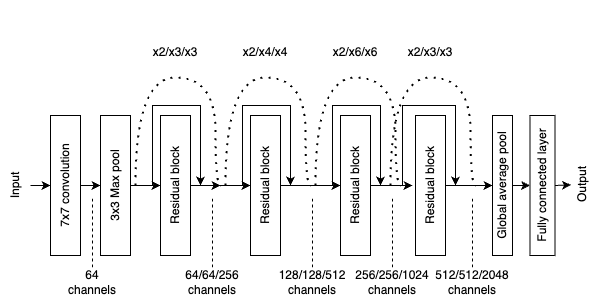

The diagram above was exported from draw.io. Its source (the exported page's mxGraphModel, read from the mxfile embedded in the PNG):
<mxGraphModel dx="803" dy="761" grid="1" gridSize="10" guides="1" tooltips="1" connect="1" arrows="1" fold="1" page="1" pageScale="1" pageWidth="827" pageHeight="1169" math="0" shadow="0">
  <root>
    <mxCell id="0" />
    <mxCell id="1" parent="0" />
    <mxCell id="wDuGsLjwL0h-rNrCuN9m-72" value="" style="group;direction=west;rotation=-90;" vertex="1" connectable="0" parent="1">
      <mxGeometry x="150" y="10" width="255" height="540" as="geometry" />
    </mxCell>
    <mxCell id="wDuGsLjwL0h-rNrCuN9m-4" style="edgeStyle=orthogonalEdgeStyle;rounded=0;orthogonalLoop=1;jettySize=auto;html=1;exitX=0.5;exitY=1;exitDx=0;exitDy=0;entryX=0.5;entryY=0;entryDx=0;entryDy=0;" edge="1" parent="wDuGsLjwL0h-rNrCuN9m-72" source="wDuGsLjwL0h-rNrCuN9m-1" target="wDuGsLjwL0h-rNrCuN9m-3">
      <mxGeometry relative="1" as="geometry" />
    </mxCell>
    <mxCell id="wDuGsLjwL0h-rNrCuN9m-1" value="7x7 convolution" style="rounded=0;whiteSpace=wrap;html=1;direction=east;rotation=-90;" vertex="1" parent="wDuGsLjwL0h-rNrCuN9m-72">
      <mxGeometry x="-147" y="313" width="140" height="30" as="geometry" />
    </mxCell>
    <mxCell id="wDuGsLjwL0h-rNrCuN9m-7" style="edgeStyle=orthogonalEdgeStyle;rounded=0;orthogonalLoop=1;jettySize=auto;html=1;exitX=0.5;exitY=1;exitDx=0;exitDy=0;entryX=0.5;entryY=0;entryDx=0;entryDy=0;" edge="1" parent="wDuGsLjwL0h-rNrCuN9m-72" source="wDuGsLjwL0h-rNrCuN9m-3" target="wDuGsLjwL0h-rNrCuN9m-6">
      <mxGeometry relative="1" as="geometry" />
    </mxCell>
    <mxCell id="wDuGsLjwL0h-rNrCuN9m-3" value="3x3 Max pool" style="rounded=0;whiteSpace=wrap;html=1;direction=east;rotation=-90;" vertex="1" parent="wDuGsLjwL0h-rNrCuN9m-72">
      <mxGeometry x="-97" y="313" width="140" height="30" as="geometry" />
    </mxCell>
    <mxCell id="wDuGsLjwL0h-rNrCuN9m-10" style="edgeStyle=orthogonalEdgeStyle;rounded=0;orthogonalLoop=1;jettySize=auto;html=1;exitX=0.5;exitY=1;exitDx=0;exitDy=0;entryX=0.5;entryY=1;entryDx=0;entryDy=0;" edge="1" parent="wDuGsLjwL0h-rNrCuN9m-72" source="wDuGsLjwL0h-rNrCuN9m-6">
      <mxGeometry relative="1" as="geometry">
        <mxPoint x="78" y="328" as="targetPoint" />
      </mxGeometry>
    </mxCell>
    <mxCell id="wDuGsLjwL0h-rNrCuN9m-6" value="Residual block" style="rounded=0;whiteSpace=wrap;html=1;direction=east;rotation=-90;" vertex="1" parent="wDuGsLjwL0h-rNrCuN9m-72">
      <mxGeometry x="-37" y="313" width="140" height="30" as="geometry" />
    </mxCell>
    <mxCell id="wDuGsLjwL0h-rNrCuN9m-14" style="edgeStyle=orthogonalEdgeStyle;rounded=0;orthogonalLoop=1;jettySize=auto;html=1;exitX=0.5;exitY=1;exitDx=0;exitDy=0;entryX=0.5;entryY=0;entryDx=0;entryDy=0;" edge="1" parent="wDuGsLjwL0h-rNrCuN9m-72" source="wDuGsLjwL0h-rNrCuN9m-11" target="wDuGsLjwL0h-rNrCuN9m-1">
      <mxGeometry relative="1" as="geometry" />
    </mxCell>
    <mxCell id="wDuGsLjwL0h-rNrCuN9m-11" value="Input" style="text;html=1;align=center;verticalAlign=middle;whiteSpace=wrap;rounded=0;direction=east;rotation=-90;" vertex="1" parent="wDuGsLjwL0h-rNrCuN9m-72">
      <mxGeometry x="-157" y="313" width="60" height="30" as="geometry" />
    </mxCell>
    <mxCell id="wDuGsLjwL0h-rNrCuN9m-18" value="" style="endArrow=classic;html=1;rounded=0;edgeStyle=orthogonalEdgeStyle;" edge="1" parent="wDuGsLjwL0h-rNrCuN9m-72">
      <mxGeometry width="50" height="50" relative="1" as="geometry">
        <mxPoint x="-2" y="328" as="sourcePoint" />
        <mxPoint x="58" y="328" as="targetPoint" />
        <Array as="points">
          <mxPoint x="10" y="328" />
          <mxPoint x="10" y="248" />
          <mxPoint x="58" y="248" />
        </Array>
      </mxGeometry>
    </mxCell>
    <mxCell id="wDuGsLjwL0h-rNrCuN9m-19" value="" style="endArrow=none;dashed=1;html=1;dashPattern=1 3;strokeWidth=2;rounded=0;edgeStyle=orthogonalEdgeStyle;curved=1;" edge="1" parent="wDuGsLjwL0h-rNrCuN9m-72">
      <mxGeometry width="50" height="50" relative="1" as="geometry">
        <mxPoint x="-7" y="328" as="sourcePoint" />
        <mxPoint x="78" y="328" as="targetPoint" />
        <Array as="points">
          <mxPoint x="-7" y="220" />
          <mxPoint x="73" y="220" />
          <mxPoint x="73" y="328" />
        </Array>
      </mxGeometry>
    </mxCell>
    <mxCell id="wDuGsLjwL0h-rNrCuN9m-20" value="x2/x3/x3" style="text;html=1;align=center;verticalAlign=middle;whiteSpace=wrap;rounded=0;rotation=0;direction=east;" vertex="1" parent="wDuGsLjwL0h-rNrCuN9m-72">
      <mxGeometry x="3" y="180" width="60" height="30" as="geometry" />
    </mxCell>
    <mxCell id="wDuGsLjwL0h-rNrCuN9m-34" style="edgeStyle=orthogonalEdgeStyle;rounded=0;orthogonalLoop=1;jettySize=auto;html=1;exitX=0.5;exitY=0;exitDx=0;exitDy=0;entryX=0.5;entryY=0;entryDx=0;entryDy=0;" edge="1" target="wDuGsLjwL0h-rNrCuN9m-36" parent="wDuGsLjwL0h-rNrCuN9m-72">
      <mxGeometry relative="1" as="geometry">
        <mxPoint x="78" y="328" as="sourcePoint" />
      </mxGeometry>
    </mxCell>
    <mxCell id="wDuGsLjwL0h-rNrCuN9m-36" value="Residual block" style="rounded=0;whiteSpace=wrap;html=1;direction=east;rotation=-90;" vertex="1" parent="wDuGsLjwL0h-rNrCuN9m-72">
      <mxGeometry x="53" y="313" width="140" height="30" as="geometry" />
    </mxCell>
    <mxCell id="wDuGsLjwL0h-rNrCuN9m-37" value="" style="endArrow=classic;html=1;rounded=0;edgeStyle=orthogonalEdgeStyle;" edge="1" parent="wDuGsLjwL0h-rNrCuN9m-72">
      <mxGeometry width="50" height="50" relative="1" as="geometry">
        <mxPoint x="88" y="328" as="sourcePoint" />
        <mxPoint x="148" y="328" as="targetPoint" />
        <Array as="points">
          <mxPoint x="100" y="328" />
          <mxPoint x="100" y="248" />
          <mxPoint x="148" y="248" />
        </Array>
      </mxGeometry>
    </mxCell>
    <mxCell id="wDuGsLjwL0h-rNrCuN9m-38" value="" style="endArrow=none;dashed=1;html=1;dashPattern=1 3;strokeWidth=2;rounded=0;edgeStyle=orthogonalEdgeStyle;curved=1;" edge="1" parent="wDuGsLjwL0h-rNrCuN9m-72">
      <mxGeometry width="50" height="50" relative="1" as="geometry">
        <mxPoint x="83" y="328" as="sourcePoint" />
        <mxPoint x="168" y="328" as="targetPoint" />
        <Array as="points">
          <mxPoint x="83" y="220" />
          <mxPoint x="163" y="220" />
          <mxPoint x="163" y="328" />
        </Array>
      </mxGeometry>
    </mxCell>
    <mxCell id="wDuGsLjwL0h-rNrCuN9m-39" value="x2/x4/x4" style="text;html=1;align=center;verticalAlign=middle;whiteSpace=wrap;rounded=0;rotation=0;direction=east;" vertex="1" parent="wDuGsLjwL0h-rNrCuN9m-72">
      <mxGeometry x="93" y="180" width="60" height="30" as="geometry" />
    </mxCell>
    <mxCell id="wDuGsLjwL0h-rNrCuN9m-40" style="edgeStyle=orthogonalEdgeStyle;rounded=0;orthogonalLoop=1;jettySize=auto;html=1;exitX=0.5;exitY=1;exitDx=0;exitDy=0;entryX=0.5;entryY=0;entryDx=0;entryDy=0;" edge="1" target="wDuGsLjwL0h-rNrCuN9m-42" parent="wDuGsLjwL0h-rNrCuN9m-72" source="wDuGsLjwL0h-rNrCuN9m-36">
      <mxGeometry relative="1" as="geometry">
        <mxPoint x="168" y="328" as="sourcePoint" />
      </mxGeometry>
    </mxCell>
    <mxCell id="wDuGsLjwL0h-rNrCuN9m-41" style="edgeStyle=orthogonalEdgeStyle;rounded=0;orthogonalLoop=1;jettySize=auto;html=1;exitX=0.5;exitY=1;exitDx=0;exitDy=0;" edge="1" source="wDuGsLjwL0h-rNrCuN9m-42" parent="wDuGsLjwL0h-rNrCuN9m-72">
      <mxGeometry relative="1" as="geometry">
        <mxPoint x="270" y="328" as="targetPoint" />
      </mxGeometry>
    </mxCell>
    <mxCell id="wDuGsLjwL0h-rNrCuN9m-42" value="Residual block" style="rounded=0;whiteSpace=wrap;html=1;direction=east;rotation=-90;" vertex="1" parent="wDuGsLjwL0h-rNrCuN9m-72">
      <mxGeometry x="143" y="313" width="140" height="30" as="geometry" />
    </mxCell>
    <mxCell id="wDuGsLjwL0h-rNrCuN9m-43" value="" style="endArrow=classic;html=1;rounded=0;edgeStyle=orthogonalEdgeStyle;" edge="1" parent="wDuGsLjwL0h-rNrCuN9m-72">
      <mxGeometry width="50" height="50" relative="1" as="geometry">
        <mxPoint x="178" y="328" as="sourcePoint" />
        <mxPoint x="238" y="328" as="targetPoint" />
        <Array as="points">
          <mxPoint x="190" y="328" />
          <mxPoint x="190" y="248" />
          <mxPoint x="238" y="248" />
        </Array>
      </mxGeometry>
    </mxCell>
    <mxCell id="wDuGsLjwL0h-rNrCuN9m-44" value="" style="endArrow=none;dashed=1;html=1;dashPattern=1 3;strokeWidth=2;rounded=0;edgeStyle=orthogonalEdgeStyle;curved=1;" edge="1" parent="wDuGsLjwL0h-rNrCuN9m-72">
      <mxGeometry width="50" height="50" relative="1" as="geometry">
        <mxPoint x="173" y="328" as="sourcePoint" />
        <mxPoint x="258" y="328" as="targetPoint" />
        <Array as="points">
          <mxPoint x="173" y="220" />
          <mxPoint x="253" y="220" />
          <mxPoint x="253" y="328" />
        </Array>
      </mxGeometry>
    </mxCell>
    <mxCell id="wDuGsLjwL0h-rNrCuN9m-45" value="x2/x6/x6" style="text;html=1;align=center;verticalAlign=middle;whiteSpace=wrap;rounded=0;rotation=0;direction=east;" vertex="1" parent="wDuGsLjwL0h-rNrCuN9m-72">
      <mxGeometry x="183" y="180" width="60" height="30" as="geometry" />
    </mxCell>
    <mxCell id="wDuGsLjwL0h-rNrCuN9m-57" style="edgeStyle=orthogonalEdgeStyle;rounded=0;orthogonalLoop=1;jettySize=auto;html=1;exitX=0.5;exitY=1;exitDx=0;exitDy=0;entryX=0.5;entryY=0;entryDx=0;entryDy=0;" edge="1" source="wDuGsLjwL0h-rNrCuN9m-58" parent="wDuGsLjwL0h-rNrCuN9m-72" target="wDuGsLjwL0h-rNrCuN9m-68">
      <mxGeometry relative="1" as="geometry">
        <mxPoint x="333" y="328" as="targetPoint" />
      </mxGeometry>
    </mxCell>
    <mxCell id="wDuGsLjwL0h-rNrCuN9m-58" value="Residual block" style="rounded=0;whiteSpace=wrap;html=1;direction=east;rotation=-90;" vertex="1" parent="wDuGsLjwL0h-rNrCuN9m-72">
      <mxGeometry x="218" y="313" width="140" height="30" as="geometry" />
    </mxCell>
    <mxCell id="wDuGsLjwL0h-rNrCuN9m-59" value="" style="endArrow=classic;html=1;rounded=0;edgeStyle=orthogonalEdgeStyle;" edge="1" parent="wDuGsLjwL0h-rNrCuN9m-72">
      <mxGeometry width="50" height="50" relative="1" as="geometry">
        <mxPoint x="253" y="328" as="sourcePoint" />
        <mxPoint x="313" y="328" as="targetPoint" />
        <Array as="points">
          <mxPoint x="260" y="328" />
          <mxPoint x="260" y="248" />
          <mxPoint x="313" y="248" />
        </Array>
      </mxGeometry>
    </mxCell>
    <mxCell id="wDuGsLjwL0h-rNrCuN9m-60" value="" style="endArrow=none;dashed=1;html=1;dashPattern=1 3;strokeWidth=2;rounded=0;edgeStyle=orthogonalEdgeStyle;curved=1;" edge="1" parent="wDuGsLjwL0h-rNrCuN9m-72">
      <mxGeometry width="50" height="50" relative="1" as="geometry">
        <mxPoint x="248" y="328" as="sourcePoint" />
        <mxPoint x="333" y="328" as="targetPoint" />
        <Array as="points">
          <mxPoint x="248" y="220" />
          <mxPoint x="328" y="220" />
          <mxPoint x="328" y="328" />
        </Array>
      </mxGeometry>
    </mxCell>
    <mxCell id="wDuGsLjwL0h-rNrCuN9m-61" value="x2/x3/x3" style="text;html=1;align=center;verticalAlign=middle;whiteSpace=wrap;rounded=0;rotation=0;direction=east;" vertex="1" parent="wDuGsLjwL0h-rNrCuN9m-72">
      <mxGeometry x="258" y="180" width="60" height="30" as="geometry" />
    </mxCell>
    <mxCell id="wDuGsLjwL0h-rNrCuN9m-68" value="Global average pool" style="rounded=0;whiteSpace=wrap;html=1;direction=east;rotation=-90;" vertex="1" parent="wDuGsLjwL0h-rNrCuN9m-72">
      <mxGeometry x="290" y="318" width="140" height="20" as="geometry" />
    </mxCell>
    <mxCell id="wDuGsLjwL0h-rNrCuN9m-75" value="" style="group" vertex="1" connectable="0" parent="1">
      <mxGeometry x="70" y="350" width="60" height="100" as="geometry" />
    </mxCell>
    <mxCell id="wDuGsLjwL0h-rNrCuN9m-73" value="" style="endArrow=none;dashed=1;html=1;rounded=0;exitX=0.5;exitY=0;exitDx=0;exitDy=0;" edge="1" parent="wDuGsLjwL0h-rNrCuN9m-75" source="wDuGsLjwL0h-rNrCuN9m-74">
      <mxGeometry width="50" height="50" relative="1" as="geometry">
        <mxPoint x="30" y="90" as="sourcePoint" />
        <mxPoint x="30" as="targetPoint" />
      </mxGeometry>
    </mxCell>
    <mxCell id="wDuGsLjwL0h-rNrCuN9m-74" value="64 channels" style="text;html=1;align=center;verticalAlign=middle;whiteSpace=wrap;rounded=0;" vertex="1" parent="wDuGsLjwL0h-rNrCuN9m-75">
      <mxGeometry y="70" width="60" height="30" as="geometry" />
    </mxCell>
    <mxCell id="wDuGsLjwL0h-rNrCuN9m-76" value="" style="group" vertex="1" connectable="0" parent="1">
      <mxGeometry x="190" y="350" width="60" height="100" as="geometry" />
    </mxCell>
    <mxCell id="wDuGsLjwL0h-rNrCuN9m-77" value="" style="endArrow=none;dashed=1;html=1;rounded=0;exitX=0.5;exitY=0;exitDx=0;exitDy=0;" edge="1" parent="wDuGsLjwL0h-rNrCuN9m-76" source="wDuGsLjwL0h-rNrCuN9m-78">
      <mxGeometry width="50" height="50" relative="1" as="geometry">
        <mxPoint x="30" y="90" as="sourcePoint" />
        <mxPoint x="30" as="targetPoint" />
      </mxGeometry>
    </mxCell>
    <mxCell id="wDuGsLjwL0h-rNrCuN9m-78" value="64/64/256 channels" style="text;html=1;align=center;verticalAlign=middle;whiteSpace=wrap;rounded=0;" vertex="1" parent="wDuGsLjwL0h-rNrCuN9m-76">
      <mxGeometry y="70" width="60" height="30" as="geometry" />
    </mxCell>
    <mxCell id="wDuGsLjwL0h-rNrCuN9m-114" value="" style="group" vertex="1" connectable="0" parent="1">
      <mxGeometry x="290" y="350" width="60" height="100" as="geometry" />
    </mxCell>
    <mxCell id="wDuGsLjwL0h-rNrCuN9m-115" value="" style="endArrow=none;dashed=1;html=1;rounded=0;exitX=0.5;exitY=0;exitDx=0;exitDy=0;" edge="1" parent="wDuGsLjwL0h-rNrCuN9m-114" source="wDuGsLjwL0h-rNrCuN9m-116">
      <mxGeometry width="50" height="50" relative="1" as="geometry">
        <mxPoint x="30" y="90" as="sourcePoint" />
        <mxPoint x="30" as="targetPoint" />
      </mxGeometry>
    </mxCell>
    <mxCell id="wDuGsLjwL0h-rNrCuN9m-116" value="128/128/512 channels" style="text;html=1;align=center;verticalAlign=middle;whiteSpace=wrap;rounded=0;" vertex="1" parent="wDuGsLjwL0h-rNrCuN9m-114">
      <mxGeometry y="70" width="60" height="30" as="geometry" />
    </mxCell>
    <mxCell id="wDuGsLjwL0h-rNrCuN9m-118" value="" style="group" vertex="1" connectable="0" parent="1">
      <mxGeometry x="370" y="350" width="60" height="100" as="geometry" />
    </mxCell>
    <mxCell id="wDuGsLjwL0h-rNrCuN9m-119" value="" style="endArrow=none;dashed=1;html=1;rounded=0;exitX=0.5;exitY=0;exitDx=0;exitDy=0;" edge="1" parent="wDuGsLjwL0h-rNrCuN9m-118" source="wDuGsLjwL0h-rNrCuN9m-120">
      <mxGeometry width="50" height="50" relative="1" as="geometry">
        <mxPoint x="30" y="90" as="sourcePoint" />
        <mxPoint x="30" as="targetPoint" />
      </mxGeometry>
    </mxCell>
    <mxCell id="wDuGsLjwL0h-rNrCuN9m-120" value="256/256/1024 channels" style="text;html=1;align=center;verticalAlign=middle;whiteSpace=wrap;rounded=0;" vertex="1" parent="wDuGsLjwL0h-rNrCuN9m-118">
      <mxGeometry y="70" width="60" height="30" as="geometry" />
    </mxCell>
    <mxCell id="wDuGsLjwL0h-rNrCuN9m-121" value="" style="group" vertex="1" connectable="0" parent="1">
      <mxGeometry x="450" y="350" width="60" height="100" as="geometry" />
    </mxCell>
    <mxCell id="wDuGsLjwL0h-rNrCuN9m-122" value="" style="endArrow=none;dashed=1;html=1;rounded=0;exitX=0.5;exitY=0;exitDx=0;exitDy=0;" edge="1" parent="wDuGsLjwL0h-rNrCuN9m-121" source="wDuGsLjwL0h-rNrCuN9m-123">
      <mxGeometry width="50" height="50" relative="1" as="geometry">
        <mxPoint x="30" y="90" as="sourcePoint" />
        <mxPoint x="30" as="targetPoint" />
      </mxGeometry>
    </mxCell>
    <mxCell id="wDuGsLjwL0h-rNrCuN9m-123" value="512/512/2048 channels" style="text;html=1;align=center;verticalAlign=middle;whiteSpace=wrap;rounded=0;" vertex="1" parent="wDuGsLjwL0h-rNrCuN9m-121">
      <mxGeometry y="70" width="60" height="30" as="geometry" />
    </mxCell>
    <mxCell id="wDuGsLjwL0h-rNrCuN9m-125" style="edgeStyle=orthogonalEdgeStyle;rounded=0;orthogonalLoop=1;jettySize=auto;html=1;exitX=0.5;exitY=1;exitDx=0;exitDy=0;" edge="1" parent="1" source="wDuGsLjwL0h-rNrCuN9m-70" target="wDuGsLjwL0h-rNrCuN9m-124">
      <mxGeometry relative="1" as="geometry">
        <Array as="points">
          <mxPoint x="590" y="338" />
          <mxPoint x="590" y="338" />
        </Array>
      </mxGeometry>
    </mxCell>
    <mxCell id="wDuGsLjwL0h-rNrCuN9m-70" value="Fully connected layer" style="rounded=0;whiteSpace=wrap;html=1;direction=east;rotation=-90;" vertex="1" parent="1">
      <mxGeometry x="480" y="325.5" width="140" height="25" as="geometry" />
    </mxCell>
    <mxCell id="wDuGsLjwL0h-rNrCuN9m-71" style="edgeStyle=orthogonalEdgeStyle;rounded=0;orthogonalLoop=1;jettySize=auto;html=1;exitX=0.5;exitY=1;exitDx=0;exitDy=0;entryX=0.5;entryY=0;entryDx=0;entryDy=0;" edge="1" parent="1" source="wDuGsLjwL0h-rNrCuN9m-68" target="wDuGsLjwL0h-rNrCuN9m-70">
      <mxGeometry relative="1" as="geometry" />
    </mxCell>
    <mxCell id="wDuGsLjwL0h-rNrCuN9m-124" value="Output" style="text;html=1;align=center;verticalAlign=middle;whiteSpace=wrap;rounded=0;rotation=-90;" vertex="1" parent="1">
      <mxGeometry x="560" y="325.5" width="60" height="23" as="geometry" />
    </mxCell>
  </root>
</mxGraphModel>